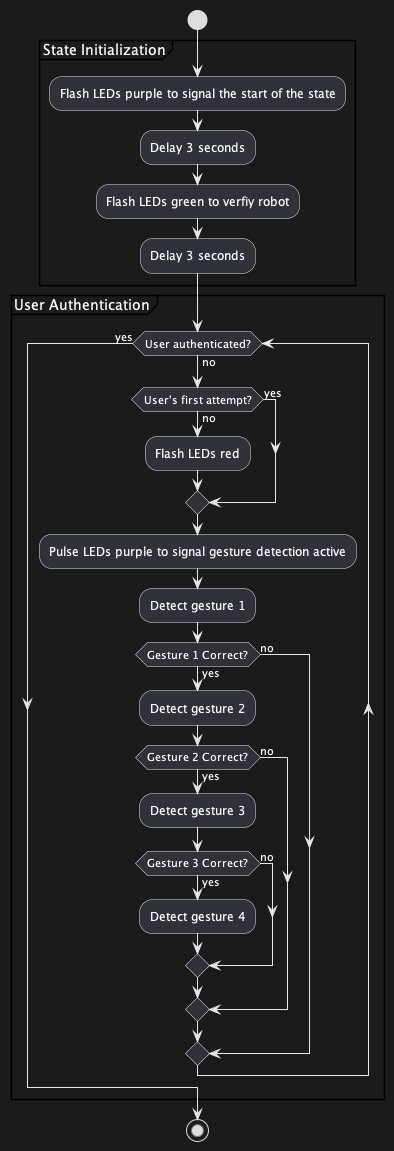

The diagram above was rendered by PlantUML. Its source (embedded in the PNG):
@startuml
!pragma useVerticalIf off

start
group State Initialization
:Flash LEDs purple to signal the start of the state;
:Delay 3 seconds;
:Flash LEDs green to verfiy robot;
:Delay 3 seconds;
end group
group User Authentication
while (User authenticated?) is (no)
    if (User's first attempt?) then (no)
        :Flash LEDs red;
    else (yes)
    endif
    :Pulse LEDs purple to signal gesture detection active;
    :Detect gesture 1;
    if (Gesture 1 Correct?) then (yes)
        :Detect gesture 2;
        if (Gesture 2 Correct?) then (yes)
            :Detect gesture 3;
            if (Gesture 3 Correct?) then (yes)
                :Detect gesture 4;
            else (no)
            endif
        else (no)
        endif
    else (no)
    endif
endwhile (yes)
end group
stop
@enduml